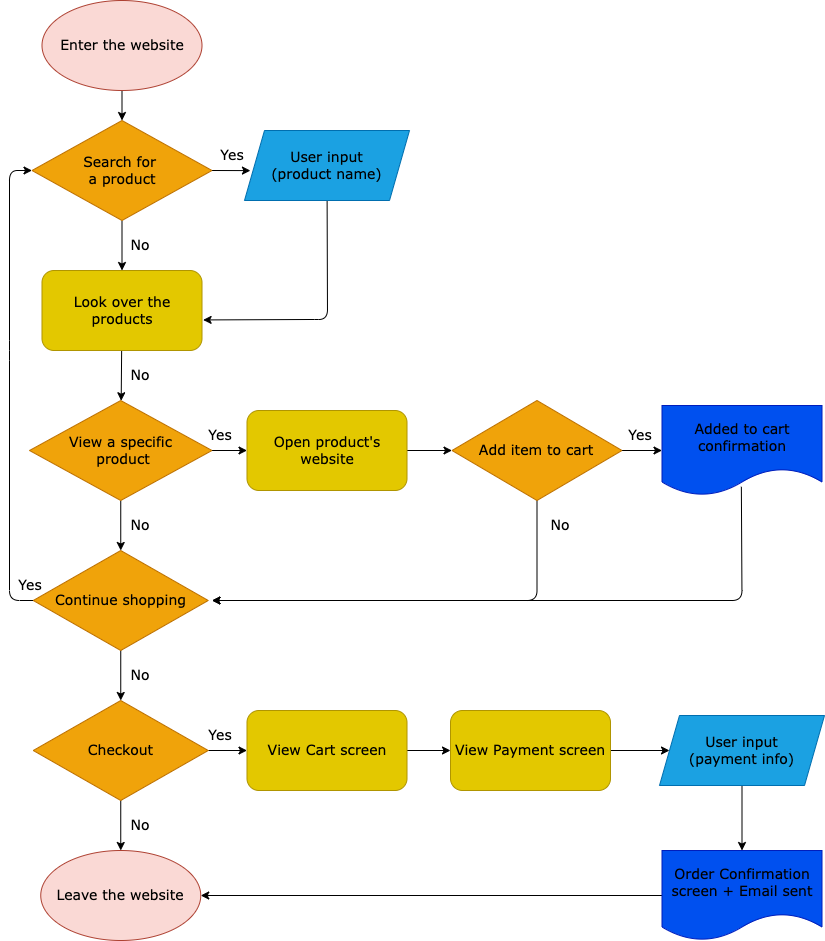

The diagram above was exported from draw.io. Its source (the exported page's mxGraphModel, read from the mxfile embedded in the PNG):
<mxGraphModel dx="1213" dy="1133" grid="1" gridSize="10" guides="1" tooltips="1" connect="1" arrows="1" fold="1" page="1" pageScale="1" pageWidth="850" pageHeight="1100" math="0" shadow="0">
  <root>
    <mxCell id="0" />
    <mxCell id="1" parent="0" />
    <mxCell id="4" style="edgeStyle=none;html=1;entryX=0.5;entryY=0;entryDx=0;entryDy=0;fontSize=14;fontColor=#000000;fontFamily=Verdana;" edge="1" parent="1" source="2" target="3">
      <mxGeometry relative="1" as="geometry" />
    </mxCell>
    <mxCell id="2" value="&lt;font color=&quot;#000000&quot; style=&quot;font-size: 14px&quot;&gt;Enter the website&lt;/font&gt;" style="ellipse;whiteSpace=wrap;html=1;fillColor=#fad9d5;strokeColor=#ae4132;fontFamily=Verdana;fontSize=14;" vertex="1" parent="1">
      <mxGeometry x="51.5" width="160" height="90" as="geometry" />
    </mxCell>
    <mxCell id="8" value="" style="edgeStyle=none;html=1;fontSize=14;fontColor=#000000;fontFamily=Verdana;" edge="1" parent="1" source="3" target="7">
      <mxGeometry relative="1" as="geometry" />
    </mxCell>
    <mxCell id="34" style="edgeStyle=none;html=1;exitX=1;exitY=0.5;exitDx=0;exitDy=0;entryX=0.036;entryY=0.573;entryDx=0;entryDy=0;entryPerimeter=0;fontFamily=Verdana;fontSize=14;fontColor=#000000;" edge="1" parent="1" source="3" target="5">
      <mxGeometry relative="1" as="geometry" />
    </mxCell>
    <mxCell id="3" value="Search for &lt;br&gt;a product" style="rhombus;whiteSpace=wrap;html=1;fontSize=14;fontColor=#000000;fillColor=#f0a30a;strokeColor=#BD7000;fontFamily=Verdana;" vertex="1" parent="1">
      <mxGeometry x="41.5" y="120" width="180" height="100" as="geometry" />
    </mxCell>
    <mxCell id="9" style="edgeStyle=none;html=1;entryX=1.007;entryY=0.618;entryDx=0;entryDy=0;entryPerimeter=0;fontSize=14;fontColor=#000000;fontFamily=Verdana;" edge="1" parent="1" source="5" target="7">
      <mxGeometry relative="1" as="geometry">
        <Array as="points">
          <mxPoint x="337" y="319" />
          <mxPoint x="319.5" y="319" />
        </Array>
      </mxGeometry>
    </mxCell>
    <mxCell id="5" value="&lt;font color=&quot;#000000&quot;&gt;User input&lt;br style=&quot;font-size: 14px&quot;&gt;(product name)&lt;/font&gt;" style="shape=parallelogram;perimeter=parallelogramPerimeter;whiteSpace=wrap;html=1;fixedSize=1;fontSize=14;fillColor=#1ba1e2;strokeColor=#006EAF;fontColor=#ffffff;fontFamily=Verdana;" vertex="1" parent="1">
      <mxGeometry x="254" y="130" width="165" height="70" as="geometry" />
    </mxCell>
    <mxCell id="11" value="" style="edgeStyle=none;html=1;fontSize=14;fontColor=#000000;fontFamily=Verdana;" edge="1" parent="1" source="7" target="10">
      <mxGeometry relative="1" as="geometry" />
    </mxCell>
    <mxCell id="7" value="Look over the products" style="rounded=1;whiteSpace=wrap;html=1;fontSize=14;fontColor=#000000;fillColor=#e3c800;strokeColor=#B09500;fontFamily=Verdana;" vertex="1" parent="1">
      <mxGeometry x="51.5" y="270" width="160" height="80" as="geometry" />
    </mxCell>
    <mxCell id="14" value="" style="edgeStyle=none;html=1;fontSize=14;fontColor=#000000;fontFamily=Verdana;" edge="1" parent="1" source="10" target="13">
      <mxGeometry relative="1" as="geometry" />
    </mxCell>
    <mxCell id="15" value="" style="edgeStyle=none;html=1;fontSize=14;fontColor=#000000;fontFamily=Verdana;" edge="1" parent="1" source="10" target="12">
      <mxGeometry relative="1" as="geometry" />
    </mxCell>
    <mxCell id="10" value="View a specific&lt;br&gt;&amp;nbsp;product" style="rhombus;whiteSpace=wrap;html=1;fontSize=14;fillColor=#f0a30a;strokeColor=#BD7000;fontColor=#000000;fontFamily=Verdana;" vertex="1" parent="1">
      <mxGeometry x="39" y="400" width="182.5" height="100" as="geometry" />
    </mxCell>
    <mxCell id="20" value="" style="edgeStyle=none;html=1;fontSize=14;fontColor=#000000;fontFamily=Verdana;" edge="1" parent="1" source="12" target="16">
      <mxGeometry relative="1" as="geometry" />
    </mxCell>
    <mxCell id="12" value="Open product's website" style="rounded=1;whiteSpace=wrap;html=1;fontSize=14;fontColor=#000000;fillColor=#e3c800;strokeColor=#B09500;fontFamily=Verdana;" vertex="1" parent="1">
      <mxGeometry x="256.5" y="410" width="160" height="80" as="geometry" />
    </mxCell>
    <mxCell id="27" style="edgeStyle=none;html=1;exitX=0;exitY=0.5;exitDx=0;exitDy=0;entryX=0;entryY=0.5;entryDx=0;entryDy=0;fontFamily=Verdana;fontSize=14;fontColor=#FFFFFF;" edge="1" parent="1" source="13" target="3">
      <mxGeometry relative="1" as="geometry">
        <Array as="points">
          <mxPoint x="19" y="600" />
          <mxPoint x="19" y="350" />
          <mxPoint x="19" y="170" />
        </Array>
      </mxGeometry>
    </mxCell>
    <mxCell id="29" style="edgeStyle=none;html=1;exitX=0.5;exitY=1;exitDx=0;exitDy=0;entryX=0.5;entryY=0;entryDx=0;entryDy=0;fontFamily=Verdana;fontSize=14;fontColor=#FFFFFF;" edge="1" parent="1" source="13" target="28">
      <mxGeometry relative="1" as="geometry" />
    </mxCell>
    <mxCell id="13" value="Continue shopping" style="rhombus;whiteSpace=wrap;html=1;fontSize=14;fontColor=#000000;fillColor=#f0a30a;strokeColor=#BD7000;fontFamily=Verdana;" vertex="1" parent="1">
      <mxGeometry x="42.75" y="550" width="175" height="100" as="geometry" />
    </mxCell>
    <mxCell id="22" value="" style="edgeStyle=none;html=1;fontSize=14;fontColor=#000000;fontFamily=Verdana;" edge="1" parent="1" source="16">
      <mxGeometry relative="1" as="geometry">
        <mxPoint x="671.5" y="450" as="targetPoint" />
      </mxGeometry>
    </mxCell>
    <mxCell id="23" style="edgeStyle=none;html=1;exitX=0.5;exitY=1;exitDx=0;exitDy=0;fontSize=14;fontColor=#000000;fontFamily=Verdana;" edge="1" parent="1" source="16">
      <mxGeometry relative="1" as="geometry">
        <mxPoint x="221.5" y="600" as="targetPoint" />
        <Array as="points">
          <mxPoint x="546.5" y="600" />
        </Array>
      </mxGeometry>
    </mxCell>
    <mxCell id="16" value="Add item to cart" style="rhombus;whiteSpace=wrap;html=1;fontSize=14;fontColor=#000000;fillColor=#f0a30a;strokeColor=#BD7000;fontFamily=Verdana;" vertex="1" parent="1">
      <mxGeometry x="461.5" y="400" width="170" height="100" as="geometry" />
    </mxCell>
    <mxCell id="24" style="edgeStyle=none;html=1;fontSize=14;fontColor=#000000;exitX=0.496;exitY=0.903;exitDx=0;exitDy=0;exitPerimeter=0;fontFamily=Verdana;" edge="1" parent="1" source="25">
      <mxGeometry relative="1" as="geometry">
        <mxPoint x="221.5" y="600" as="targetPoint" />
        <mxPoint x="751.5" y="490" as="sourcePoint" />
        <Array as="points">
          <mxPoint x="751.5" y="600" />
        </Array>
      </mxGeometry>
    </mxCell>
    <mxCell id="25" value="&lt;font color=&quot;#000000&quot;&gt;&lt;span style=&quot;font-size: 14px ; font-style: normal ; font-weight: 400 ; letter-spacing: normal ; text-align: center ; text-indent: 0px ; text-transform: none ; word-spacing: 0px ; display: inline ; float: none&quot;&gt;Added to cart&lt;/span&gt;&lt;br style=&quot;font-size: 14px ; font-style: normal ; font-weight: 400 ; letter-spacing: normal ; text-align: center ; text-indent: 0px ; text-transform: none ; word-spacing: 0px&quot;&gt;&lt;span style=&quot;font-size: 14px ; font-style: normal ; font-weight: 400 ; letter-spacing: normal ; text-align: center ; text-indent: 0px ; text-transform: none ; word-spacing: 0px ; display: inline ; float: none&quot;&gt;confirmation&lt;/span&gt;&lt;/font&gt;" style="shape=document;whiteSpace=wrap;html=1;boundedLbl=1;fontSize=14;fontColor=#ffffff;fillColor=#0050ef;strokeColor=#001DBC;fontFamily=Verdana;" vertex="1" parent="1">
      <mxGeometry x="671.5" y="405" width="160" height="90" as="geometry" />
    </mxCell>
    <mxCell id="43" value="" style="edgeStyle=none;html=1;fontFamily=Verdana;fontSize=14;fontColor=#000000;" edge="1" parent="1" source="28" target="42">
      <mxGeometry relative="1" as="geometry" />
    </mxCell>
    <mxCell id="49" value="" style="edgeStyle=none;html=1;fontFamily=Verdana;fontSize=14;fontColor=#000000;" edge="1" parent="1" source="28" target="45">
      <mxGeometry relative="1" as="geometry" />
    </mxCell>
    <mxCell id="28" value="Checkout" style="rhombus;whiteSpace=wrap;html=1;fontSize=14;fontColor=#000000;fillColor=#f0a30a;strokeColor=#BD7000;fontFamily=Verdana;" vertex="1" parent="1">
      <mxGeometry x="42.75" y="700" width="175" height="100" as="geometry" />
    </mxCell>
    <mxCell id="30" value="Yes" style="text;html=1;strokeColor=none;fillColor=none;align=center;verticalAlign=middle;whiteSpace=wrap;rounded=0;labelBackgroundColor=none;fontFamily=Verdana;fontSize=14;fontColor=#000000;" vertex="1" parent="1">
      <mxGeometry x="211.5" y="140" width="60" height="30" as="geometry" />
    </mxCell>
    <mxCell id="31" value="Yes" style="text;html=1;strokeColor=none;fillColor=none;align=center;verticalAlign=middle;whiteSpace=wrap;rounded=0;labelBackgroundColor=none;fontFamily=Verdana;fontSize=14;fontColor=#000000;" vertex="1" parent="1">
      <mxGeometry x="200" y="420" width="60" height="30" as="geometry" />
    </mxCell>
    <mxCell id="35" value="Yes" style="text;html=1;strokeColor=none;fillColor=none;align=center;verticalAlign=middle;whiteSpace=wrap;rounded=0;labelBackgroundColor=none;fontFamily=Verdana;fontSize=14;fontColor=#000000;" vertex="1" parent="1">
      <mxGeometry x="620" y="420" width="60" height="30" as="geometry" />
    </mxCell>
    <mxCell id="36" value="Yes" style="text;html=1;strokeColor=none;fillColor=none;align=center;verticalAlign=middle;whiteSpace=wrap;rounded=0;labelBackgroundColor=none;fontFamily=Verdana;fontSize=14;fontColor=#000000;" vertex="1" parent="1">
      <mxGeometry x="10" y="570" width="60" height="30" as="geometry" />
    </mxCell>
    <mxCell id="37" value="No" style="text;html=1;strokeColor=none;fillColor=none;align=center;verticalAlign=middle;whiteSpace=wrap;rounded=0;labelBackgroundColor=none;fontFamily=Verdana;fontSize=14;fontColor=#000000;" vertex="1" parent="1">
      <mxGeometry x="120" y="230" width="60" height="30" as="geometry" />
    </mxCell>
    <mxCell id="38" value="No" style="text;html=1;strokeColor=none;fillColor=none;align=center;verticalAlign=middle;whiteSpace=wrap;rounded=0;labelBackgroundColor=none;fontFamily=Verdana;fontSize=14;fontColor=#000000;" vertex="1" parent="1">
      <mxGeometry x="120" y="360" width="60" height="30" as="geometry" />
    </mxCell>
    <mxCell id="39" value="No" style="text;html=1;strokeColor=none;fillColor=none;align=center;verticalAlign=middle;whiteSpace=wrap;rounded=0;labelBackgroundColor=none;fontFamily=Verdana;fontSize=14;fontColor=#000000;" vertex="1" parent="1">
      <mxGeometry x="120" y="510" width="60" height="30" as="geometry" />
    </mxCell>
    <mxCell id="40" value="No" style="text;html=1;strokeColor=none;fillColor=none;align=center;verticalAlign=middle;whiteSpace=wrap;rounded=0;labelBackgroundColor=none;fontFamily=Verdana;fontSize=14;fontColor=#000000;" vertex="1" parent="1">
      <mxGeometry x="120" y="660" width="60" height="30" as="geometry" />
    </mxCell>
    <mxCell id="41" value="No" style="text;html=1;strokeColor=none;fillColor=none;align=center;verticalAlign=middle;whiteSpace=wrap;rounded=0;labelBackgroundColor=none;fontFamily=Verdana;fontSize=14;fontColor=#000000;" vertex="1" parent="1">
      <mxGeometry x="540" y="510" width="60" height="30" as="geometry" />
    </mxCell>
    <mxCell id="42" value="&lt;font color=&quot;#000000&quot; style=&quot;font-size: 14px&quot;&gt;Leave the website&lt;/font&gt;" style="ellipse;whiteSpace=wrap;html=1;fillColor=#fad9d5;strokeColor=#ae4132;fontFamily=Verdana;fontSize=14;" vertex="1" parent="1">
      <mxGeometry x="50.25" y="850" width="160" height="90" as="geometry" />
    </mxCell>
    <mxCell id="44" value="No" style="text;html=1;strokeColor=none;fillColor=none;align=center;verticalAlign=middle;whiteSpace=wrap;rounded=0;labelBackgroundColor=none;fontFamily=Verdana;fontSize=14;fontColor=#000000;" vertex="1" parent="1">
      <mxGeometry x="120" y="810" width="60" height="30" as="geometry" />
    </mxCell>
    <mxCell id="50" value="" style="edgeStyle=none;html=1;fontFamily=Verdana;fontSize=14;fontColor=#000000;" edge="1" parent="1" source="45" target="47">
      <mxGeometry relative="1" as="geometry" />
    </mxCell>
    <mxCell id="45" value="View Cart screen" style="rounded=1;whiteSpace=wrap;html=1;fontSize=14;fontColor=#000000;fillColor=#e3c800;strokeColor=#B09500;fontFamily=Verdana;" vertex="1" parent="1">
      <mxGeometry x="256.5" y="710" width="160" height="80" as="geometry" />
    </mxCell>
    <mxCell id="52" value="" style="edgeStyle=none;html=1;fontFamily=Verdana;fontSize=14;fontColor=#000000;" edge="1" parent="1" source="47" target="51">
      <mxGeometry relative="1" as="geometry" />
    </mxCell>
    <mxCell id="47" value="View Payment screen" style="rounded=1;whiteSpace=wrap;html=1;fontSize=14;fontColor=#000000;fillColor=#e3c800;strokeColor=#B09500;fontFamily=Verdana;" vertex="1" parent="1">
      <mxGeometry x="460" y="710" width="160" height="80" as="geometry" />
    </mxCell>
    <mxCell id="54" value="" style="edgeStyle=none;html=1;fontFamily=Verdana;fontSize=14;fontColor=#000000;" edge="1" parent="1" source="51" target="53">
      <mxGeometry relative="1" as="geometry" />
    </mxCell>
    <mxCell id="51" value="&lt;font color=&quot;#000000&quot;&gt;User input&lt;br style=&quot;font-size: 14px&quot;&gt;(payment info)&lt;/font&gt;" style="shape=parallelogram;perimeter=parallelogramPerimeter;whiteSpace=wrap;html=1;fixedSize=1;fontSize=14;fillColor=#1ba1e2;strokeColor=#006EAF;fontColor=#ffffff;fontFamily=Verdana;" vertex="1" parent="1">
      <mxGeometry x="669" y="715" width="165" height="70" as="geometry" />
    </mxCell>
    <mxCell id="55" style="edgeStyle=none;html=1;exitX=0;exitY=0.5;exitDx=0;exitDy=0;entryX=1;entryY=0.5;entryDx=0;entryDy=0;fontFamily=Verdana;fontSize=14;fontColor=#000000;" edge="1" parent="1" source="53" target="42">
      <mxGeometry relative="1" as="geometry" />
    </mxCell>
    <mxCell id="53" value="&lt;span style=&quot;font-size: 14px ; font-style: normal ; font-weight: 400 ; letter-spacing: normal ; text-align: center ; text-indent: 0px ; text-transform: none ; word-spacing: 0px ; display: inline ; float: none&quot;&gt;&lt;font color=&quot;#000000&quot;&gt;Order Confirmation&lt;br&gt;screen + Email sent&lt;/font&gt;&lt;br&gt;&lt;/span&gt;" style="shape=document;whiteSpace=wrap;html=1;boundedLbl=1;fontSize=14;fontColor=#ffffff;fillColor=#0050ef;strokeColor=#001DBC;fontFamily=Verdana;" vertex="1" parent="1">
      <mxGeometry x="671.5" y="850" width="160" height="90" as="geometry" />
    </mxCell>
    <mxCell id="56" value="Yes" style="text;html=1;strokeColor=none;fillColor=none;align=center;verticalAlign=middle;whiteSpace=wrap;rounded=0;labelBackgroundColor=none;fontFamily=Verdana;fontSize=14;fontColor=#000000;" vertex="1" parent="1">
      <mxGeometry x="200" y="720" width="60" height="30" as="geometry" />
    </mxCell>
  </root>
</mxGraphModel>